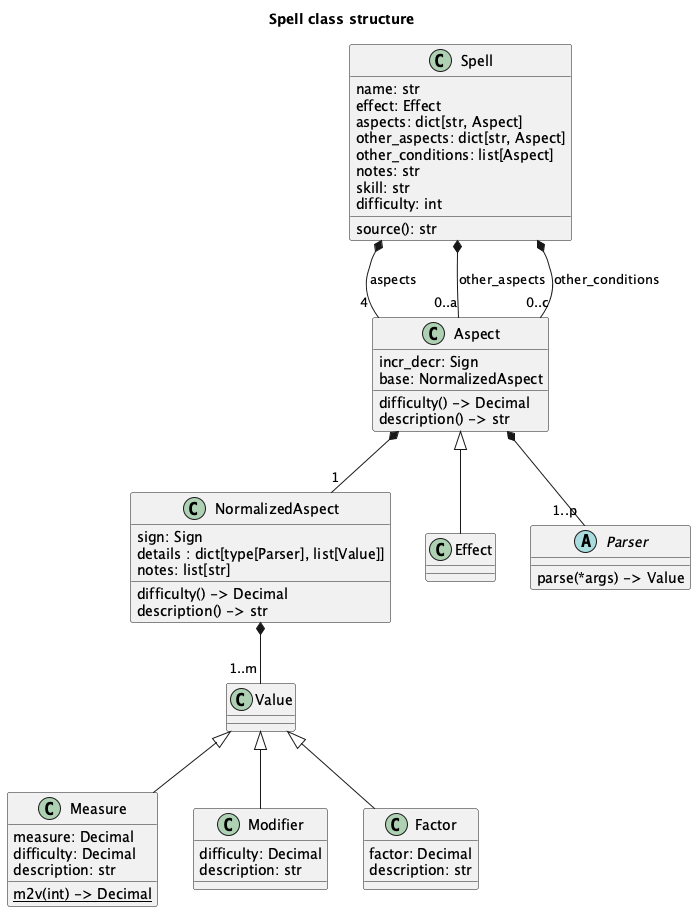

The diagram above was rendered by PlantUML. Its source (embedded in the PNG):
@startuml
'https://plantuml.com/class-diagram

title Spell class structure

class Spell {
    name: str
    effect: Effect
    aspects: dict[str, Aspect]
    other_aspects: dict[str, Aspect]
    other_conditions: list[Aspect]
    notes: str
    skill: str
    difficulty: int
    source(): str
}
class Aspect {
    incr_decr: Sign
    base: NormalizedAspect
    difficulty() -> Decimal
    description() -> str
}
class NormalizedAspect {
    sign: Sign
    details : dict[type[Parser], list[Value]]
    notes: list[str]
    difficulty() -> Decimal
    description() -> str
}
class Effect
Aspect <|-- Effect

abstract class Parser {
    parse(*args) -> Value
}
Aspect *-- "1..p" Parser

class Value

class Measure {
    measure: Decimal
    difficulty: Decimal
    description: str
    {static} m2v(int) -> Decimal
}
Value <|-- Measure
class Modifier {
    difficulty: Decimal
    description: str
}
Value <|-- Modifier
class Factor {
    factor: Decimal
    description: str
}
Value <|-- Factor

Spell *-- "4" Aspect : aspects
Spell *-- "0..a" Aspect : other_aspects
Spell *-- "0..c" Aspect : other_conditions
Aspect *-- "1" NormalizedAspect
NormalizedAspect *-- "1..m" Value

/'
class DurationAspect
class RangeAspect
class CastingTimeAspect
class SpeedAspect

Aspect <|--- DurationAspect
Aspect <|--- RangeAspect
Aspect <|--- CastingTimeAspect
Aspect <|--- SpeedAspect
'/

@enduml